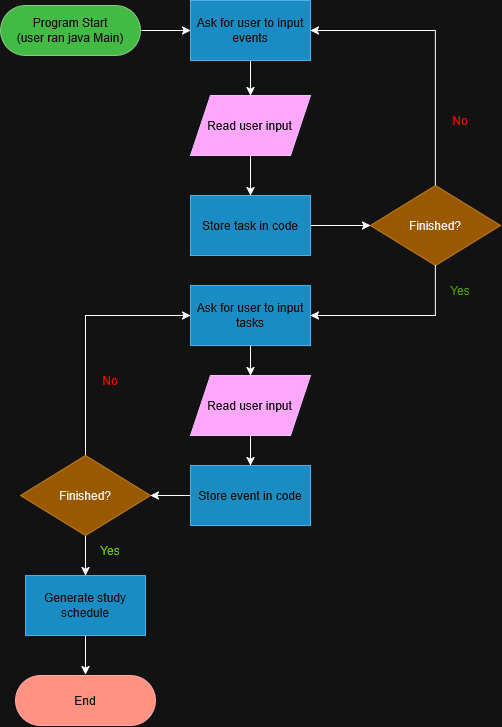

The diagram above was exported from draw.io. Its source (the exported page's mxGraphModel, read from the mxfile embedded in the PNG):
<mxGraphModel dx="1241" dy="794" grid="1" gridSize="10" guides="1" tooltips="1" connect="1" arrows="1" fold="1" page="1" pageScale="1" pageWidth="850" pageHeight="1100" math="0" shadow="0">
  <root>
    <mxCell id="0" />
    <mxCell id="1" parent="0" />
    <mxCell id="om-vwm1WYkowJqOaqqa2-15" edge="1" parent="1" source="om-vwm1WYkowJqOaqqa2-3" style="edgeStyle=orthogonalEdgeStyle;rounded=0;orthogonalLoop=1;jettySize=auto;html=1;entryX=0;entryY=0.5;entryDx=0;entryDy=0;defaultLabelBackgroundColor=page;" target="om-vwm1WYkowJqOaqqa2-6">
      <mxGeometry relative="1" as="geometry" />
    </mxCell>
    <mxCell id="om-vwm1WYkowJqOaqqa2-3" parent="1" style="rounded=1;whiteSpace=wrap;html=1;roundedPerimeter=1;perimeterSpacing=1;arcSize=50;fillColor=#008a00;fontColor=#ffffff;strokeColor=#005700;" value="&lt;div&gt;Program Start&lt;/div&gt;&lt;div&gt;(user ran java Main)&lt;/div&gt;" vertex="1">
      <mxGeometry height="50" width="140" x="130" y="120" as="geometry" />
    </mxCell>
    <mxCell id="om-vwm1WYkowJqOaqqa2-17" edge="1" parent="1" source="om-vwm1WYkowJqOaqqa2-5" style="edgeStyle=orthogonalEdgeStyle;rounded=0;orthogonalLoop=1;jettySize=auto;html=1;exitX=0.5;exitY=1;exitDx=0;exitDy=0;entryX=0.5;entryY=0;entryDx=0;entryDy=0;defaultLabelBackgroundColor=page;" target="om-vwm1WYkowJqOaqqa2-14">
      <mxGeometry relative="1" as="geometry" />
    </mxCell>
    <mxCell id="om-vwm1WYkowJqOaqqa2-5" parent="1" style="shape=parallelogram;perimeter=parallelogramPerimeter;whiteSpace=wrap;html=1;shapeInside=1;fixedSize=1;fillColor=#6a00ff;fontColor=#ffffff;strokeColor=#3700CC;" value="Read user input" vertex="1">
      <mxGeometry height="60" width="120" x="320" y="210" as="geometry" />
    </mxCell>
    <mxCell id="om-vwm1WYkowJqOaqqa2-16" edge="1" parent="1" source="om-vwm1WYkowJqOaqqa2-6" style="edgeStyle=orthogonalEdgeStyle;rounded=0;orthogonalLoop=1;jettySize=auto;html=1;entryX=0.5;entryY=0;entryDx=0;entryDy=0;defaultLabelBackgroundColor=page;" target="om-vwm1WYkowJqOaqqa2-5">
      <mxGeometry relative="1" as="geometry" />
    </mxCell>
    <mxCell id="om-vwm1WYkowJqOaqqa2-6" parent="1" style="rounded=0;whiteSpace=wrap;html=1;fillColor=#1ba1e2;fontColor=#ffffff;strokeColor=#006EAF;" value="Ask for user to input events" vertex="1">
      <mxGeometry height="60" width="120" x="320" y="115" as="geometry" />
    </mxCell>
    <mxCell id="om-vwm1WYkowJqOaqqa2-7" parent="1" style="rhombus;whiteSpace=wrap;html=1;shapeInside=1;fillColor=#f0a30a;fontColor=#000000;strokeColor=#BD7000;" value="Finished?" vertex="1">
      <mxGeometry height="80" width="130" x="500" y="300" as="geometry" />
    </mxCell>
    <mxCell id="om-vwm1WYkowJqOaqqa2-23" edge="1" parent="1" source="om-vwm1WYkowJqOaqqa2-8" style="edgeStyle=orthogonalEdgeStyle;rounded=0;orthogonalLoop=1;jettySize=auto;html=1;exitX=0.5;exitY=1;exitDx=0;exitDy=0;entryX=0.5;entryY=0;entryDx=0;entryDy=0;defaultLabelBackgroundColor=page;" target="om-vwm1WYkowJqOaqqa2-9">
      <mxGeometry relative="1" as="geometry" />
    </mxCell>
    <mxCell id="om-vwm1WYkowJqOaqqa2-8" parent="1" style="rounded=0;whiteSpace=wrap;html=1;fillColor=#1ba1e2;fontColor=#ffffff;strokeColor=#006EAF;" value="Ask for user to input tasks" vertex="1">
      <mxGeometry height="60" width="120" x="320" y="400" as="geometry" />
    </mxCell>
    <mxCell id="om-vwm1WYkowJqOaqqa2-24" edge="1" parent="1" source="om-vwm1WYkowJqOaqqa2-9" style="edgeStyle=orthogonalEdgeStyle;rounded=0;orthogonalLoop=1;jettySize=auto;html=1;exitX=0.5;exitY=1;exitDx=0;exitDy=0;entryX=0.5;entryY=0;entryDx=0;entryDy=0;defaultLabelBackgroundColor=page;" target="om-vwm1WYkowJqOaqqa2-13">
      <mxGeometry relative="1" as="geometry" />
    </mxCell>
    <mxCell id="om-vwm1WYkowJqOaqqa2-9" parent="1" style="shape=parallelogram;perimeter=parallelogramPerimeter;whiteSpace=wrap;html=1;shapeInside=1;fixedSize=1;fillColor=#6a00ff;fontColor=#ffffff;strokeColor=#3700CC;" value="Read user input" vertex="1">
      <mxGeometry height="60" width="120" x="320" y="490" as="geometry" />
    </mxCell>
    <mxCell id="om-vwm1WYkowJqOaqqa2-26" edge="1" parent="1" source="om-vwm1WYkowJqOaqqa2-10" style="edgeStyle=orthogonalEdgeStyle;rounded=0;orthogonalLoop=1;jettySize=auto;html=1;exitX=0.5;exitY=0;exitDx=0;exitDy=0;defaultLabelBackgroundColor=page;entryX=0;entryY=0.5;entryDx=0;entryDy=0;" target="om-vwm1WYkowJqOaqqa2-8">
      <mxGeometry relative="1" x="-0.0612" as="geometry">
        <mxPoint x="215.33333333333348" y="340" as="targetPoint" />
      </mxGeometry>
    </mxCell>
    <mxCell id="om-vwm1WYkowJqOaqqa2-27" edge="1" parent="1" source="om-vwm1WYkowJqOaqqa2-10" style="edgeStyle=orthogonalEdgeStyle;rounded=0;orthogonalLoop=1;jettySize=auto;html=1;entryX=0.5;entryY=0;entryDx=0;entryDy=0;defaultLabelBackgroundColor=page;" target="om-vwm1WYkowJqOaqqa2-11">
      <mxGeometry relative="1" as="geometry" />
    </mxCell>
    <mxCell id="om-vwm1WYkowJqOaqqa2-10" parent="1" style="rhombus;whiteSpace=wrap;html=1;shapeInside=1;fillColor=#f0a30a;fontColor=#000000;strokeColor=#BD7000;" value="Finished?" vertex="1">
      <mxGeometry height="80" width="130" x="150" y="570" as="geometry" />
    </mxCell>
    <mxCell id="om-vwm1WYkowJqOaqqa2-28" edge="1" parent="1" source="om-vwm1WYkowJqOaqqa2-11" style="edgeStyle=orthogonalEdgeStyle;rounded=0;orthogonalLoop=1;jettySize=auto;html=1;entryX=0.5;entryY=0;entryDx=0;entryDy=0;defaultLabelBackgroundColor=page;" target="om-vwm1WYkowJqOaqqa2-12">
      <mxGeometry relative="1" as="geometry" />
    </mxCell>
    <mxCell id="om-vwm1WYkowJqOaqqa2-11" parent="1" style="rounded=0;whiteSpace=wrap;html=1;fillColor=#1ba1e2;fontColor=#ffffff;strokeColor=#006EAF;" value="Generate study schedule" vertex="1">
      <mxGeometry height="60" width="120" x="155" y="690" as="geometry" />
    </mxCell>
    <mxCell id="om-vwm1WYkowJqOaqqa2-12" parent="1" style="rounded=1;whiteSpace=wrap;html=1;roundedPerimeter=1;perimeterSpacing=1;arcSize=50;fillColor=#e51400;fontColor=#ffffff;strokeColor=#B20000;" value="End" vertex="1">
      <mxGeometry height="50" width="140" x="145" y="790" as="geometry" />
    </mxCell>
    <mxCell id="om-vwm1WYkowJqOaqqa2-25" edge="1" parent="1" source="om-vwm1WYkowJqOaqqa2-13" style="edgeStyle=orthogonalEdgeStyle;rounded=0;orthogonalLoop=1;jettySize=auto;html=1;exitX=0;exitY=0.5;exitDx=0;exitDy=0;entryX=1;entryY=0.5;entryDx=0;entryDy=0;defaultLabelBackgroundColor=page;" target="om-vwm1WYkowJqOaqqa2-10">
      <mxGeometry relative="1" as="geometry" />
    </mxCell>
    <mxCell id="om-vwm1WYkowJqOaqqa2-13" parent="1" style="rounded=0;whiteSpace=wrap;html=1;fillColor=#1ba1e2;fontColor=#ffffff;strokeColor=#006EAF;" value="Store event in code" vertex="1">
      <mxGeometry height="60" width="120" x="320" y="580" as="geometry" />
    </mxCell>
    <mxCell id="om-vwm1WYkowJqOaqqa2-18" edge="1" parent="1" source="om-vwm1WYkowJqOaqqa2-14" style="edgeStyle=orthogonalEdgeStyle;rounded=0;orthogonalLoop=1;jettySize=auto;html=1;exitX=1;exitY=0.5;exitDx=0;exitDy=0;entryX=0;entryY=0.5;entryDx=0;entryDy=0;defaultLabelBackgroundColor=page;" target="om-vwm1WYkowJqOaqqa2-7">
      <mxGeometry relative="1" as="geometry" />
    </mxCell>
    <mxCell id="om-vwm1WYkowJqOaqqa2-14" parent="1" style="rounded=0;whiteSpace=wrap;html=1;fillColor=#1ba1e2;fontColor=#ffffff;strokeColor=#006EAF;" value="Store task in code" vertex="1">
      <mxGeometry height="60" width="120" x="320" y="310" as="geometry" />
    </mxCell>
    <mxCell id="om-vwm1WYkowJqOaqqa2-21" edge="1" parent="1" source="om-vwm1WYkowJqOaqqa2-7" style="endArrow=classic;html=1;rounded=0;defaultLabelBackgroundColor=page;exitX=0.5;exitY=0;exitDx=0;exitDy=0;entryX=1;entryY=0.5;entryDx=0;entryDy=0;" target="om-vwm1WYkowJqOaqqa2-6" value="">
      <mxGeometry height="50" relative="1" width="50" x="-0.4039" as="geometry">
        <Array as="points">
          <mxPoint x="565" y="145" />
        </Array>
        <mxPoint x="530" y="260" as="sourcePoint" />
        <mxPoint x="440" y="140" as="targetPoint" />
      </mxGeometry>
    </mxCell>
    <mxCell id="om-vwm1WYkowJqOaqqa2-22" edge="1" parent="1" source="om-vwm1WYkowJqOaqqa2-7" style="endArrow=classic;html=1;rounded=0;defaultLabelBackgroundColor=page;exitX=0.5;exitY=1;exitDx=0;exitDy=0;entryX=1;entryY=0.5;entryDx=0;entryDy=0;" target="om-vwm1WYkowJqOaqqa2-8" value="">
      <mxGeometry height="50" relative="1" width="50" x="-0.6321" as="geometry">
        <Array as="points">
          <mxPoint x="565" y="430" />
        </Array>
        <mxPoint x="715" y="475" as="sourcePoint" />
        <mxPoint x="590" y="320" as="targetPoint" />
      </mxGeometry>
    </mxCell>
    <mxCell id="om-vwm1WYkowJqOaqqa2-29" parent="1" style="text;html=1;whiteSpace=wrap;strokeColor=none;fillColor=none;align=center;verticalAlign=middle;rounded=0;fontColor=light-dark(#000000,#FF0000);" value="No" vertex="1">
      <mxGeometry height="30" width="60" x="560" y="220" as="geometry" />
    </mxCell>
    <mxCell id="om-vwm1WYkowJqOaqqa2-30" parent="1" style="text;html=1;whiteSpace=wrap;strokeColor=none;fillColor=none;align=center;verticalAlign=middle;rounded=0;fontColor=light-dark(#000000,#4D9900);" value="Yes" vertex="1">
      <mxGeometry height="30" width="60" x="560" y="390" as="geometry" />
    </mxCell>
    <mxCell id="om-vwm1WYkowJqOaqqa2-31" parent="1" style="text;html=1;whiteSpace=wrap;strokeColor=none;fillColor=none;align=center;verticalAlign=middle;rounded=0;fontColor=light-dark(#000000,#FF0000);" value="No" vertex="1">
      <mxGeometry height="30" width="60" x="210" y="480" as="geometry" />
    </mxCell>
    <mxCell id="om-vwm1WYkowJqOaqqa2-32" parent="1" style="text;html=1;whiteSpace=wrap;strokeColor=none;fillColor=none;align=center;verticalAlign=middle;rounded=0;fontColor=light-dark(#000000,#66CC00);" value="Yes" vertex="1">
      <mxGeometry height="30" width="60" x="210" y="650" as="geometry" />
    </mxCell>
  </root>
</mxGraphModel>